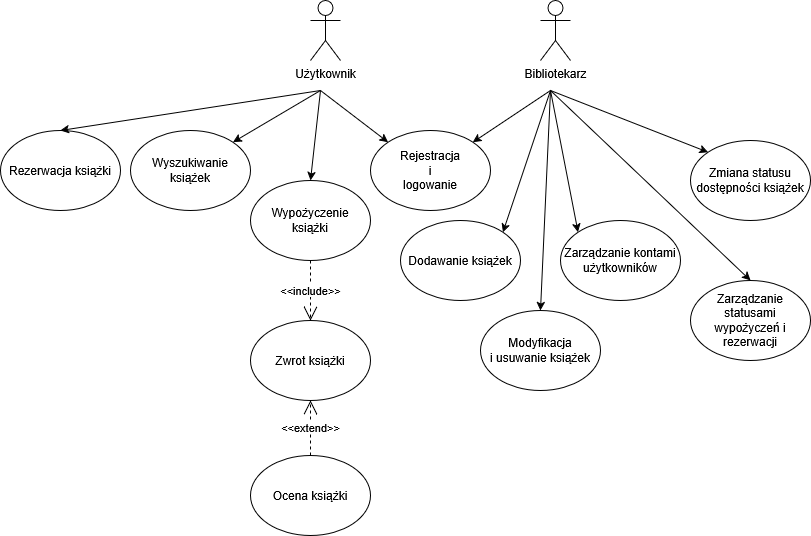

The diagram above was exported from draw.io. Its source (the exported page's mxGraphModel, read from the mxfile embedded in the PNG):
<mxGraphModel dx="1530" dy="878" grid="1" gridSize="10" guides="1" tooltips="1" connect="1" arrows="1" fold="1" page="1" pageScale="1" pageWidth="827" pageHeight="1169" math="0" shadow="0">
  <root>
    <mxCell id="0" />
    <mxCell id="1" parent="0" />
    <mxCell id="rGzk6HkoeCsM_KmtY97R-27" value="Użytkownik" style="shape=umlActor;verticalLabelPosition=bottom;verticalAlign=top;html=1;" vertex="1" parent="1">
      <mxGeometry x="220" y="90" width="30" height="60" as="geometry" />
    </mxCell>
    <mxCell id="rGzk6HkoeCsM_KmtY97R-28" value="&lt;div&gt;Bibliotekarz&lt;/div&gt;" style="shape=umlActor;verticalLabelPosition=bottom;verticalAlign=top;html=1;" vertex="1" parent="1">
      <mxGeometry x="450" y="90" width="30" height="60" as="geometry" />
    </mxCell>
    <mxCell id="rGzk6HkoeCsM_KmtY97R-29" value="&lt;div&gt;Rejestracja&lt;/div&gt;&lt;div&gt;i&lt;/div&gt;&lt;div&gt;logowanie&lt;/div&gt;" style="ellipse;whiteSpace=wrap;html=1;" vertex="1" parent="1">
      <mxGeometry x="280" y="220" width="120" height="80" as="geometry" />
    </mxCell>
    <mxCell id="rGzk6HkoeCsM_KmtY97R-30" value="&lt;div&gt;Wypożyczenie&lt;/div&gt;&lt;div&gt;książki&lt;/div&gt;" style="ellipse;whiteSpace=wrap;html=1;" vertex="1" parent="1">
      <mxGeometry x="160" y="270" width="120" height="80" as="geometry" />
    </mxCell>
    <mxCell id="rGzk6HkoeCsM_KmtY97R-31" value="Rezerwacja książki" style="ellipse;whiteSpace=wrap;html=1;" vertex="1" parent="1">
      <mxGeometry x="-90" y="220" width="120" height="80" as="geometry" />
    </mxCell>
    <mxCell id="rGzk6HkoeCsM_KmtY97R-32" value="Zwrot książki" style="ellipse;whiteSpace=wrap;html=1;" vertex="1" parent="1">
      <mxGeometry x="160" y="410" width="120" height="80" as="geometry" />
    </mxCell>
    <mxCell id="rGzk6HkoeCsM_KmtY97R-34" value="&amp;lt;&amp;lt;include&amp;gt;&amp;gt;" style="endArrow=open;endSize=12;dashed=1;html=1;rounded=0;exitX=0.5;exitY=1;exitDx=0;exitDy=0;entryX=0.5;entryY=0;entryDx=0;entryDy=0;" edge="1" parent="1" source="rGzk6HkoeCsM_KmtY97R-30" target="rGzk6HkoeCsM_KmtY97R-32">
      <mxGeometry width="160" relative="1" as="geometry">
        <mxPoint x="120" y="220" as="sourcePoint" />
        <mxPoint x="280" y="220" as="targetPoint" />
      </mxGeometry>
    </mxCell>
    <mxCell id="rGzk6HkoeCsM_KmtY97R-35" value="Ocena książki" style="ellipse;whiteSpace=wrap;html=1;" vertex="1" parent="1">
      <mxGeometry x="160" y="545" width="120" height="80" as="geometry" />
    </mxCell>
    <mxCell id="rGzk6HkoeCsM_KmtY97R-36" value="&lt;div&gt;&amp;lt;&amp;lt;extend&amp;gt;&amp;gt;&lt;/div&gt;" style="endArrow=open;endSize=12;dashed=1;html=1;rounded=0;exitX=0.5;exitY=0;exitDx=0;exitDy=0;entryX=0.5;entryY=1;entryDx=0;entryDy=0;" edge="1" parent="1" source="rGzk6HkoeCsM_KmtY97R-35" target="rGzk6HkoeCsM_KmtY97R-32">
      <mxGeometry width="160" relative="1" as="geometry">
        <mxPoint x="310" y="510" as="sourcePoint" />
        <mxPoint x="310" y="590" as="targetPoint" />
      </mxGeometry>
    </mxCell>
    <mxCell id="rGzk6HkoeCsM_KmtY97R-37" value="Wyszukiwanie książek" style="ellipse;whiteSpace=wrap;html=1;" vertex="1" parent="1">
      <mxGeometry x="40" y="220" width="120" height="80" as="geometry" />
    </mxCell>
    <mxCell id="rGzk6HkoeCsM_KmtY97R-38" value="" style="endArrow=classic;html=1;rounded=0;entryX=0.5;entryY=0;entryDx=0;entryDy=0;" edge="1" parent="1" target="rGzk6HkoeCsM_KmtY97R-31">
      <mxGeometry width="50" height="50" relative="1" as="geometry">
        <mxPoint x="230" y="180" as="sourcePoint" />
        <mxPoint x="180" y="300" as="targetPoint" />
      </mxGeometry>
    </mxCell>
    <mxCell id="rGzk6HkoeCsM_KmtY97R-39" value="" style="endArrow=classic;html=1;rounded=0;entryX=1;entryY=0;entryDx=0;entryDy=0;" edge="1" parent="1" target="rGzk6HkoeCsM_KmtY97R-37">
      <mxGeometry width="50" height="50" relative="1" as="geometry">
        <mxPoint x="230" y="180" as="sourcePoint" />
        <mxPoint x="150" y="250" as="targetPoint" />
      </mxGeometry>
    </mxCell>
    <mxCell id="rGzk6HkoeCsM_KmtY97R-40" value="" style="endArrow=classic;html=1;rounded=0;entryX=0.5;entryY=0;entryDx=0;entryDy=0;" edge="1" parent="1" target="rGzk6HkoeCsM_KmtY97R-30">
      <mxGeometry width="50" height="50" relative="1" as="geometry">
        <mxPoint x="230" y="180" as="sourcePoint" />
        <mxPoint x="240" y="250" as="targetPoint" />
      </mxGeometry>
    </mxCell>
    <mxCell id="rGzk6HkoeCsM_KmtY97R-41" value="" style="endArrow=classic;html=1;rounded=0;entryX=0;entryY=0;entryDx=0;entryDy=0;" edge="1" parent="1" target="rGzk6HkoeCsM_KmtY97R-29">
      <mxGeometry width="50" height="50" relative="1" as="geometry">
        <mxPoint x="230" y="180" as="sourcePoint" />
        <mxPoint x="270" y="210" as="targetPoint" />
      </mxGeometry>
    </mxCell>
    <mxCell id="rGzk6HkoeCsM_KmtY97R-42" value="Dodawanie książek" style="ellipse;whiteSpace=wrap;html=1;" vertex="1" parent="1">
      <mxGeometry x="310" y="310" width="120" height="80" as="geometry" />
    </mxCell>
    <mxCell id="rGzk6HkoeCsM_KmtY97R-45" value="&lt;div&gt;Modyfikacja&lt;/div&gt;&lt;div&gt;i usuwanie książek&lt;/div&gt;" style="ellipse;whiteSpace=wrap;html=1;" vertex="1" parent="1">
      <mxGeometry x="390" y="400" width="120" height="80" as="geometry" />
    </mxCell>
    <mxCell id="rGzk6HkoeCsM_KmtY97R-46" value="" style="endArrow=classic;html=1;rounded=0;entryX=1;entryY=0;entryDx=0;entryDy=0;" edge="1" parent="1" target="rGzk6HkoeCsM_KmtY97R-29">
      <mxGeometry width="50" height="50" relative="1" as="geometry">
        <mxPoint x="460" y="180" as="sourcePoint" />
        <mxPoint x="358" y="222" as="targetPoint" />
      </mxGeometry>
    </mxCell>
    <mxCell id="rGzk6HkoeCsM_KmtY97R-47" value="" style="endArrow=classic;html=1;rounded=0;entryX=1;entryY=0;entryDx=0;entryDy=0;" edge="1" parent="1" target="rGzk6HkoeCsM_KmtY97R-42">
      <mxGeometry width="50" height="50" relative="1" as="geometry">
        <mxPoint x="460" y="180" as="sourcePoint" />
        <mxPoint x="518" y="232" as="targetPoint" />
      </mxGeometry>
    </mxCell>
    <mxCell id="rGzk6HkoeCsM_KmtY97R-48" value="" style="endArrow=classic;html=1;rounded=0;entryX=0.5;entryY=0;entryDx=0;entryDy=0;" edge="1" parent="1" target="rGzk6HkoeCsM_KmtY97R-45">
      <mxGeometry width="50" height="50" relative="1" as="geometry">
        <mxPoint x="460" y="180" as="sourcePoint" />
        <mxPoint x="440" y="420" as="targetPoint" />
      </mxGeometry>
    </mxCell>
    <mxCell id="rGzk6HkoeCsM_KmtY97R-49" value="Zarządzanie kontami użytkowników" style="ellipse;whiteSpace=wrap;html=1;" vertex="1" parent="1">
      <mxGeometry x="470" y="310" width="120" height="80" as="geometry" />
    </mxCell>
    <mxCell id="rGzk6HkoeCsM_KmtY97R-51" value="" style="endArrow=classic;html=1;rounded=0;entryX=0;entryY=0;entryDx=0;entryDy=0;" edge="1" parent="1" target="rGzk6HkoeCsM_KmtY97R-49">
      <mxGeometry width="50" height="50" relative="1" as="geometry">
        <mxPoint x="460" y="180" as="sourcePoint" />
        <mxPoint x="520" y="482" as="targetPoint" />
      </mxGeometry>
    </mxCell>
    <mxCell id="rGzk6HkoeCsM_KmtY97R-53" value="Zarządzanie statusami wypożyczeń i rezerwacji" style="ellipse;whiteSpace=wrap;html=1;" vertex="1" parent="1">
      <mxGeometry x="600" y="370" width="120" height="80" as="geometry" />
    </mxCell>
    <mxCell id="rGzk6HkoeCsM_KmtY97R-54" value="" style="endArrow=classic;html=1;rounded=0;entryX=0.5;entryY=0;entryDx=0;entryDy=0;" edge="1" parent="1" target="rGzk6HkoeCsM_KmtY97R-53">
      <mxGeometry width="50" height="50" relative="1" as="geometry">
        <mxPoint x="460" y="180" as="sourcePoint" />
        <mxPoint x="568" y="402" as="targetPoint" />
      </mxGeometry>
    </mxCell>
    <mxCell id="rGzk6HkoeCsM_KmtY97R-55" value="Zmiana statusu dostępności książek" style="ellipse;whiteSpace=wrap;html=1;" vertex="1" parent="1">
      <mxGeometry x="600" y="230" width="120" height="80" as="geometry" />
    </mxCell>
    <mxCell id="rGzk6HkoeCsM_KmtY97R-56" value="" style="endArrow=classic;html=1;rounded=0;entryX=0;entryY=0;entryDx=0;entryDy=0;" edge="1" parent="1" target="rGzk6HkoeCsM_KmtY97R-55">
      <mxGeometry width="50" height="50" relative="1" as="geometry">
        <mxPoint x="460" y="180" as="sourcePoint" />
        <mxPoint x="770" y="410" as="targetPoint" />
      </mxGeometry>
    </mxCell>
  </root>
</mxGraphModel>